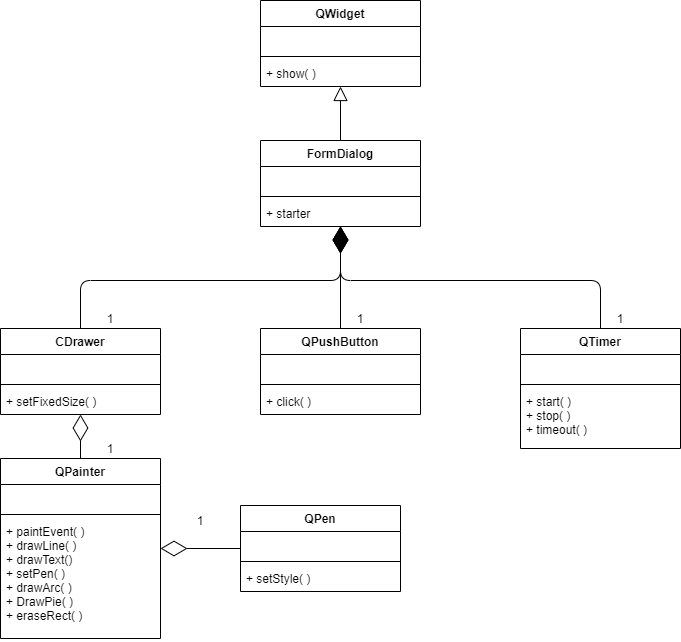

The diagram above was exported from draw.io. Its source (the exported page's mxGraphModel, read from the mxfile embedded in the PNG):
<mxGraphModel dx="1086" dy="806" grid="1" gridSize="10" guides="1" tooltips="1" connect="1" arrows="1" fold="1" page="1" pageScale="1" pageWidth="1100" pageHeight="850" background="#ffffff" math="0" shadow="0">
  <root>
    <mxCell id="0" />
    <mxCell id="1" parent="0" />
    <mxCell id="tslwruBx9TJtLPbLMGIk-1" value="QWidget" style="swimlane;fontStyle=1;align=center;verticalAlign=top;childLayout=stackLayout;horizontal=1;startSize=26;horizontalStack=0;resizeParent=1;resizeParentMax=0;resizeLast=0;collapsible=1;marginBottom=0;" vertex="1" parent="1">
      <mxGeometry x="470" y="70" width="160" height="86" as="geometry" />
    </mxCell>
    <mxCell id="tslwruBx9TJtLPbLMGIk-2" value=" " style="text;strokeColor=none;fillColor=none;align=left;verticalAlign=top;spacingLeft=4;spacingRight=4;overflow=hidden;rotatable=0;points=[[0,0.5],[1,0.5]];portConstraint=eastwest;" vertex="1" parent="tslwruBx9TJtLPbLMGIk-1">
      <mxGeometry y="26" width="160" height="26" as="geometry" />
    </mxCell>
    <mxCell id="tslwruBx9TJtLPbLMGIk-3" value="" style="line;strokeWidth=1;fillColor=none;align=left;verticalAlign=middle;spacingTop=-1;spacingLeft=3;spacingRight=3;rotatable=0;labelPosition=right;points=[];portConstraint=eastwest;" vertex="1" parent="tslwruBx9TJtLPbLMGIk-1">
      <mxGeometry y="52" width="160" height="8" as="geometry" />
    </mxCell>
    <mxCell id="tslwruBx9TJtLPbLMGIk-4" value="+ show( )" style="text;strokeColor=none;fillColor=none;align=left;verticalAlign=top;spacingLeft=4;spacingRight=4;overflow=hidden;rotatable=0;points=[[0,0.5],[1,0.5]];portConstraint=eastwest;" vertex="1" parent="tslwruBx9TJtLPbLMGIk-1">
      <mxGeometry y="60" width="160" height="26" as="geometry" />
    </mxCell>
    <mxCell id="tslwruBx9TJtLPbLMGIk-5" value="FormDialog" style="swimlane;fontStyle=1;align=center;verticalAlign=top;childLayout=stackLayout;horizontal=1;startSize=26;horizontalStack=0;resizeParent=1;resizeParentMax=0;resizeLast=0;collapsible=1;marginBottom=0;" vertex="1" parent="1">
      <mxGeometry x="470" y="210" width="160" height="86" as="geometry" />
    </mxCell>
    <mxCell id="tslwruBx9TJtLPbLMGIk-6" value=" " style="text;strokeColor=none;fillColor=none;align=left;verticalAlign=top;spacingLeft=4;spacingRight=4;overflow=hidden;rotatable=0;points=[[0,0.5],[1,0.5]];portConstraint=eastwest;" vertex="1" parent="tslwruBx9TJtLPbLMGIk-5">
      <mxGeometry y="26" width="160" height="26" as="geometry" />
    </mxCell>
    <mxCell id="tslwruBx9TJtLPbLMGIk-7" value="" style="line;strokeWidth=1;fillColor=none;align=left;verticalAlign=middle;spacingTop=-1;spacingLeft=3;spacingRight=3;rotatable=0;labelPosition=right;points=[];portConstraint=eastwest;" vertex="1" parent="tslwruBx9TJtLPbLMGIk-5">
      <mxGeometry y="52" width="160" height="8" as="geometry" />
    </mxCell>
    <mxCell id="tslwruBx9TJtLPbLMGIk-8" value="+ starter" style="text;strokeColor=none;fillColor=none;align=left;verticalAlign=top;spacingLeft=4;spacingRight=4;overflow=hidden;rotatable=0;points=[[0,0.5],[1,0.5]];portConstraint=eastwest;" vertex="1" parent="tslwruBx9TJtLPbLMGIk-5">
      <mxGeometry y="60" width="160" height="26" as="geometry" />
    </mxCell>
    <mxCell id="tslwruBx9TJtLPbLMGIk-13" value="QTimer" style="swimlane;fontStyle=1;align=center;verticalAlign=top;childLayout=stackLayout;horizontal=1;startSize=26;horizontalStack=0;resizeParent=1;resizeParentMax=0;resizeLast=0;collapsible=1;marginBottom=0;" vertex="1" parent="1">
      <mxGeometry x="730" y="398" width="160" height="120" as="geometry" />
    </mxCell>
    <mxCell id="tslwruBx9TJtLPbLMGIk-14" value=" " style="text;strokeColor=none;fillColor=none;align=left;verticalAlign=top;spacingLeft=4;spacingRight=4;overflow=hidden;rotatable=0;points=[[0,0.5],[1,0.5]];portConstraint=eastwest;" vertex="1" parent="tslwruBx9TJtLPbLMGIk-13">
      <mxGeometry y="26" width="160" height="26" as="geometry" />
    </mxCell>
    <mxCell id="tslwruBx9TJtLPbLMGIk-15" value="" style="line;strokeWidth=1;fillColor=none;align=left;verticalAlign=middle;spacingTop=-1;spacingLeft=3;spacingRight=3;rotatable=0;labelPosition=right;points=[];portConstraint=eastwest;" vertex="1" parent="tslwruBx9TJtLPbLMGIk-13">
      <mxGeometry y="52" width="160" height="8" as="geometry" />
    </mxCell>
    <mxCell id="tslwruBx9TJtLPbLMGIk-16" value="+ start( )&#10;+ stop( )&#10;+ timeout( )" style="text;strokeColor=none;fillColor=none;align=left;verticalAlign=top;spacingLeft=4;spacingRight=4;overflow=hidden;rotatable=0;points=[[0,0.5],[1,0.5]];portConstraint=eastwest;" vertex="1" parent="tslwruBx9TJtLPbLMGIk-13">
      <mxGeometry y="60" width="160" height="60" as="geometry" />
    </mxCell>
    <mxCell id="tslwruBx9TJtLPbLMGIk-17" value="QPushButton" style="swimlane;fontStyle=1;align=center;verticalAlign=top;childLayout=stackLayout;horizontal=1;startSize=26;horizontalStack=0;resizeParent=1;resizeParentMax=0;resizeLast=0;collapsible=1;marginBottom=0;" vertex="1" parent="1">
      <mxGeometry x="470" y="398" width="160" height="86" as="geometry" />
    </mxCell>
    <mxCell id="tslwruBx9TJtLPbLMGIk-18" value=" " style="text;strokeColor=none;fillColor=none;align=left;verticalAlign=top;spacingLeft=4;spacingRight=4;overflow=hidden;rotatable=0;points=[[0,0.5],[1,0.5]];portConstraint=eastwest;" vertex="1" parent="tslwruBx9TJtLPbLMGIk-17">
      <mxGeometry y="26" width="160" height="26" as="geometry" />
    </mxCell>
    <mxCell id="tslwruBx9TJtLPbLMGIk-19" value="" style="line;strokeWidth=1;fillColor=none;align=left;verticalAlign=middle;spacingTop=-1;spacingLeft=3;spacingRight=3;rotatable=0;labelPosition=right;points=[];portConstraint=eastwest;" vertex="1" parent="tslwruBx9TJtLPbLMGIk-17">
      <mxGeometry y="52" width="160" height="8" as="geometry" />
    </mxCell>
    <mxCell id="tslwruBx9TJtLPbLMGIk-20" value="+ click( )" style="text;strokeColor=none;fillColor=none;align=left;verticalAlign=top;spacingLeft=4;spacingRight=4;overflow=hidden;rotatable=0;points=[[0,0.5],[1,0.5]];portConstraint=eastwest;" vertex="1" parent="tslwruBx9TJtLPbLMGIk-17">
      <mxGeometry y="60" width="160" height="26" as="geometry" />
    </mxCell>
    <mxCell id="tslwruBx9TJtLPbLMGIk-33" value="CDrawer" style="swimlane;fontStyle=1;align=center;verticalAlign=top;childLayout=stackLayout;horizontal=1;startSize=26;horizontalStack=0;resizeParent=1;resizeParentMax=0;resizeLast=0;collapsible=1;marginBottom=0;" vertex="1" parent="1">
      <mxGeometry x="210" y="398" width="160" height="86" as="geometry" />
    </mxCell>
    <mxCell id="tslwruBx9TJtLPbLMGIk-34" value=" " style="text;strokeColor=none;fillColor=none;align=left;verticalAlign=top;spacingLeft=4;spacingRight=4;overflow=hidden;rotatable=0;points=[[0,0.5],[1,0.5]];portConstraint=eastwest;" vertex="1" parent="tslwruBx9TJtLPbLMGIk-33">
      <mxGeometry y="26" width="160" height="26" as="geometry" />
    </mxCell>
    <mxCell id="tslwruBx9TJtLPbLMGIk-35" value="" style="line;strokeWidth=1;fillColor=none;align=left;verticalAlign=middle;spacingTop=-1;spacingLeft=3;spacingRight=3;rotatable=0;labelPosition=right;points=[];portConstraint=eastwest;" vertex="1" parent="tslwruBx9TJtLPbLMGIk-33">
      <mxGeometry y="52" width="160" height="8" as="geometry" />
    </mxCell>
    <mxCell id="tslwruBx9TJtLPbLMGIk-36" value="+ setFixedSize( )" style="text;strokeColor=none;fillColor=none;align=left;verticalAlign=top;spacingLeft=4;spacingRight=4;overflow=hidden;rotatable=0;points=[[0,0.5],[1,0.5]];portConstraint=eastwest;" vertex="1" parent="tslwruBx9TJtLPbLMGIk-33">
      <mxGeometry y="60" width="160" height="26" as="geometry" />
    </mxCell>
    <mxCell id="tslwruBx9TJtLPbLMGIk-37" value="QPainter" style="swimlane;fontStyle=1;align=center;verticalAlign=top;childLayout=stackLayout;horizontal=1;startSize=26;horizontalStack=0;resizeParent=1;resizeParentMax=0;resizeLast=0;collapsible=1;marginBottom=0;" vertex="1" parent="1">
      <mxGeometry x="210" y="528" width="160" height="180" as="geometry" />
    </mxCell>
    <mxCell id="tslwruBx9TJtLPbLMGIk-38" value=" " style="text;strokeColor=none;fillColor=none;align=left;verticalAlign=top;spacingLeft=4;spacingRight=4;overflow=hidden;rotatable=0;points=[[0,0.5],[1,0.5]];portConstraint=eastwest;" vertex="1" parent="tslwruBx9TJtLPbLMGIk-37">
      <mxGeometry y="26" width="160" height="26" as="geometry" />
    </mxCell>
    <mxCell id="tslwruBx9TJtLPbLMGIk-39" value="" style="line;strokeWidth=1;fillColor=none;align=left;verticalAlign=middle;spacingTop=-1;spacingLeft=3;spacingRight=3;rotatable=0;labelPosition=right;points=[];portConstraint=eastwest;" vertex="1" parent="tslwruBx9TJtLPbLMGIk-37">
      <mxGeometry y="52" width="160" height="8" as="geometry" />
    </mxCell>
    <mxCell id="tslwruBx9TJtLPbLMGIk-40" value="+ paintEvent( )&#10;+ drawLine( )&#10;+ drawText()&#10;+ setPen( )&#10;+ drawArc( )&#10;+ DrawPie( )&#10;+ eraseRect( )" style="text;strokeColor=none;fillColor=none;align=left;verticalAlign=top;spacingLeft=4;spacingRight=4;overflow=hidden;rotatable=0;points=[[0,0.5],[1,0.5]];portConstraint=eastwest;" vertex="1" parent="tslwruBx9TJtLPbLMGIk-37">
      <mxGeometry y="60" width="160" height="120" as="geometry" />
    </mxCell>
    <mxCell id="tslwruBx9TJtLPbLMGIk-41" value="" style="endArrow=diamondThin;endFill=0;endSize=24;html=1;edgeStyle=orthogonalEdgeStyle;" edge="1" parent="1" source="tslwruBx9TJtLPbLMGIk-37" target="tslwruBx9TJtLPbLMGIk-33">
      <mxGeometry width="160" relative="1" as="geometry">
        <mxPoint x="80" y="458" as="sourcePoint" />
        <mxPoint x="300" y="322" as="targetPoint" />
        <Array as="points" />
      </mxGeometry>
    </mxCell>
    <mxCell id="tslwruBx9TJtLPbLMGIk-42" value="QPen" style="swimlane;fontStyle=1;align=center;verticalAlign=top;childLayout=stackLayout;horizontal=1;startSize=26;horizontalStack=0;resizeParent=1;resizeParentMax=0;resizeLast=0;collapsible=1;marginBottom=0;" vertex="1" parent="1">
      <mxGeometry x="450" y="575" width="160" height="86" as="geometry" />
    </mxCell>
    <mxCell id="tslwruBx9TJtLPbLMGIk-43" value=" " style="text;strokeColor=none;fillColor=none;align=left;verticalAlign=top;spacingLeft=4;spacingRight=4;overflow=hidden;rotatable=0;points=[[0,0.5],[1,0.5]];portConstraint=eastwest;" vertex="1" parent="tslwruBx9TJtLPbLMGIk-42">
      <mxGeometry y="26" width="160" height="26" as="geometry" />
    </mxCell>
    <mxCell id="tslwruBx9TJtLPbLMGIk-44" value="" style="line;strokeWidth=1;fillColor=none;align=left;verticalAlign=middle;spacingTop=-1;spacingLeft=3;spacingRight=3;rotatable=0;labelPosition=right;points=[];portConstraint=eastwest;" vertex="1" parent="tslwruBx9TJtLPbLMGIk-42">
      <mxGeometry y="52" width="160" height="8" as="geometry" />
    </mxCell>
    <mxCell id="tslwruBx9TJtLPbLMGIk-45" value="+ setStyle( )" style="text;strokeColor=none;fillColor=none;align=left;verticalAlign=top;spacingLeft=4;spacingRight=4;overflow=hidden;rotatable=0;points=[[0,0.5],[1,0.5]];portConstraint=eastwest;" vertex="1" parent="tslwruBx9TJtLPbLMGIk-42">
      <mxGeometry y="60" width="160" height="26" as="geometry" />
    </mxCell>
    <mxCell id="tslwruBx9TJtLPbLMGIk-46" value="" style="endArrow=diamondThin;endFill=0;endSize=24;html=1;edgeStyle=orthogonalEdgeStyle;" edge="1" parent="1" source="tslwruBx9TJtLPbLMGIk-42" target="tslwruBx9TJtLPbLMGIk-37">
      <mxGeometry width="160" relative="1" as="geometry">
        <mxPoint x="300" y="538" as="sourcePoint" />
        <mxPoint x="300" y="494" as="targetPoint" />
        <Array as="points" />
      </mxGeometry>
    </mxCell>
    <mxCell id="tslwruBx9TJtLPbLMGIk-47" value="1" style="text;html=1;strokeColor=none;fillColor=none;align=center;verticalAlign=middle;whiteSpace=wrap;rounded=0;" vertex="1" parent="1">
      <mxGeometry x="300" y="378" width="40" height="20" as="geometry" />
    </mxCell>
    <mxCell id="tslwruBx9TJtLPbLMGIk-48" value="1" style="text;html=1;strokeColor=none;fillColor=none;align=center;verticalAlign=middle;whiteSpace=wrap;rounded=0;" vertex="1" parent="1">
      <mxGeometry x="300" y="508" width="40" height="20" as="geometry" />
    </mxCell>
    <mxCell id="tslwruBx9TJtLPbLMGIk-49" value="1" style="text;html=1;strokeColor=none;fillColor=none;align=center;verticalAlign=middle;whiteSpace=wrap;rounded=0;" vertex="1" parent="1">
      <mxGeometry x="390" y="580" width="40" height="20" as="geometry" />
    </mxCell>
    <mxCell id="tslwruBx9TJtLPbLMGIk-50" value="" style="endArrow=diamondThin;endFill=1;endSize=24;html=1;edgeStyle=orthogonalEdgeStyle;" edge="1" parent="1" source="tslwruBx9TJtLPbLMGIk-33" target="tslwruBx9TJtLPbLMGIk-5">
      <mxGeometry width="160" relative="1" as="geometry">
        <mxPoint x="210" y="800" as="sourcePoint" />
        <mxPoint x="370" y="800" as="targetPoint" />
        <Array as="points">
          <mxPoint x="290" y="350" />
          <mxPoint x="550" y="350" />
        </Array>
      </mxGeometry>
    </mxCell>
    <mxCell id="tslwruBx9TJtLPbLMGIk-51" value="" style="endArrow=diamondThin;endFill=1;endSize=24;html=1;edgeStyle=orthogonalEdgeStyle;" edge="1" parent="1" source="tslwruBx9TJtLPbLMGIk-17" target="tslwruBx9TJtLPbLMGIk-5">
      <mxGeometry width="160" relative="1" as="geometry">
        <mxPoint x="540" y="570" as="sourcePoint" />
        <mxPoint x="700" y="570" as="targetPoint" />
      </mxGeometry>
    </mxCell>
    <mxCell id="tslwruBx9TJtLPbLMGIk-52" value="" style="endArrow=diamondThin;endFill=1;endSize=24;html=1;edgeStyle=orthogonalEdgeStyle;" edge="1" parent="1" source="tslwruBx9TJtLPbLMGIk-13" target="tslwruBx9TJtLPbLMGIk-5">
      <mxGeometry width="160" relative="1" as="geometry">
        <mxPoint x="590" y="640" as="sourcePoint" />
        <mxPoint x="750" y="640" as="targetPoint" />
        <Array as="points">
          <mxPoint x="810" y="350" />
          <mxPoint x="550" y="350" />
        </Array>
      </mxGeometry>
    </mxCell>
    <mxCell id="tslwruBx9TJtLPbLMGIk-53" value="" style="endArrow=block;endFill=0;endSize=12;html=1;" edge="1" parent="1" source="tslwruBx9TJtLPbLMGIk-5" target="tslwruBx9TJtLPbLMGIk-1">
      <mxGeometry width="160" relative="1" as="geometry">
        <mxPoint x="210" y="800" as="sourcePoint" />
        <mxPoint x="370" y="800" as="targetPoint" />
      </mxGeometry>
    </mxCell>
    <mxCell id="tslwruBx9TJtLPbLMGIk-54" value="1" style="text;html=1;strokeColor=none;fillColor=none;align=center;verticalAlign=middle;whiteSpace=wrap;rounded=0;" vertex="1" parent="1">
      <mxGeometry x="550" y="378" width="40" height="20" as="geometry" />
    </mxCell>
    <mxCell id="tslwruBx9TJtLPbLMGIk-55" value="1" style="text;html=1;strokeColor=none;fillColor=none;align=center;verticalAlign=middle;whiteSpace=wrap;rounded=0;" vertex="1" parent="1">
      <mxGeometry x="810" y="378" width="40" height="20" as="geometry" />
    </mxCell>
  </root>
</mxGraphModel>